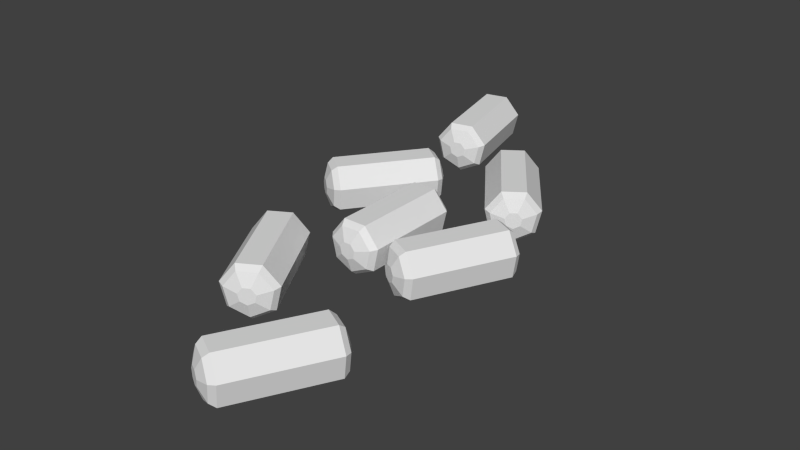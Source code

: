 # Source: stomach_medicine.blend  (saved by Blender 2.69.0; exported with 4.5.12 LTS)
import bpy
from mathutils import Matrix  # noqa: F401  (used for matrix-valued properties, if any)

bpy.ops.wm.read_factory_settings(use_empty=True)
scene = bpy.context.scene
scene.name = 'Scene'

# ---- collections
col_collection_1 = bpy.data.collections.new('Collection 1'); scene.collection.children.link(col_collection_1)

# ---- world
world_world = bpy.data.worlds.new('World'); scene.world = world_world
world_world.color = (0.05088, 0.05088, 0.05088)
world_world.use_sun_shadow = False
world_world.sun_shadow_jitter_overblur = 0.0
world_world.cycles.sampling_method = 'MANUAL'
world_world.cycles.sample_map_resolution = 256

# ---- meshes
me_cylinder = bpy.data.meshes.new('Cylinder')
me_cylinder.from_pydata([(-2.409, 0.6235, 10.67), (-2.747, -0.901, 10.59), (-3.592, -0.901, 10.39), (-4.118, -0.2225, 10.27), (-3.931, 0.6235, 10.31), (-2.869, -0.7411, 10.78), (-3.998, -0.1824, 10.51), (-3.843, 0.5142, 10.55), (-3.021, 0.1936, 10.92), (-3.126, -0.2797, 10.9), (-3.17, 1.0, 10.49), (-2.221, -0.2225, 10.72), (-3.217, 0.8243, 10.69), (-3.564, -0.7411, 10.61), (-2.435, -0.1824, 10.88), (-2.59, 0.5142, 10.84), (-3.257, 0.3104, 10.87), (-3.494, 0.1936, 10.81), (-3.552, -0.06908, 10.8), (-3.388, -0.2797, 10.83), (-2.963, -0.06908, 10.94), (-1.402, -0.2225, 7.252), (-1.929, -0.901, 7.127), (-3.112, 0.6235, 6.848), (-1.999, 0.6235, 8.941), (-1.812, -0.2225, 8.985), (-2.338, -0.901, 8.861), (-3.709, -0.2225, 8.537), (-3.521, 0.6235, 8.581), (-2.652, -0.7411, 6.746), (-2.931, 0.5142, 6.68), (-2.027, 0.1936, 6.712), (-2.394, -0.2797, 6.626), (-2.558, -0.06908, 6.587), (-2.5, 0.1936, 6.601), (-2.351, 1.0, 7.028), (-3.3, -0.2225, 6.804), (-2.773, -0.901, 6.928), (-1.59, 0.6235, 7.207), (-2.76, 1.0, 8.761), (-3.183, -0.901, 8.661), (-2.304, 0.8243, 6.828), (-3.085, -0.1824, 6.644), (-1.956, -0.7411, 6.91), (-1.523, -0.1824, 7.013), (-1.677, 0.5142, 6.976), (-2.263, 0.3104, 6.656), (-2.132, -0.2797, 6.687), (-1.969, -0.06908, 6.726), (3.781, -0.901, -6.629), (3.015, -0.901, -6.22), (2.708, 0.6235, -6.056), (4.063, 0.5142, -6.546), (4.203, -0.1824, -6.621), (2.927, 0.5142, -5.94), (3.845, -0.06908, -6.23), (3.459, -0.2797, -6.024), (3.311, -0.06908, -5.945), (3.398, 1.0, -6.424), (2.538, -0.2225, -5.966), (4.258, -0.2225, -6.883), (4.088, 0.6235, -6.792), (3.495, 0.8243, -6.243), (2.786, -0.1824, -5.866), (3.179, -0.7411, -6.075), (3.81, -0.7411, -6.412), (3.578, 0.3104, -6.088), (3.364, 0.1936, -5.974), (3.697, -0.2797, -6.151), (3.792, 0.1936, -6.202), (1.032, 0.6235, -9.199), (3.25, 0.6235, -8.364), (2.943, -0.901, -8.2), (1.87, 0.6235, -7.628), (2.194, 0.5142, -10.05), (1.941, -0.7411, -9.916), (1.31, -0.7411, -9.58), (1.757, 0.1936, -10.02), (1.275, -0.06908, -9.761), (1.328, 0.1936, -9.79), (1.722, 1.0, -9.567), (0.8617, -0.2225, -9.108), (1.339, -0.901, -9.363), (2.105, -0.901, -9.771), (2.582, -0.2225, -10.03), (2.412, 0.6235, -9.935), (2.56, 1.0, -7.996), (1.7, -0.2225, -7.537), (2.177, -0.901, -7.792), (3.42, -0.2225, -8.455), (1.625, 0.8243, -9.748), (1.057, 0.5142, -9.445), (0.9171, -0.1824, -9.37), (2.334, -0.1824, -10.13), (1.542, 0.3104, -9.904), (1.424, -0.2797, -9.84), (1.661, -0.2797, -9.967), (1.81, -0.06908, -10.05), (-1.517, -0.2225, -2.287), (-1.985, -0.901, -2.558), (-3.204, -0.2225, -3.264), (-1.769, -0.1824, -2.195), (-3.02, 0.5142, -2.921), (-2.435, -0.2797, -2.378), (-2.668, -0.2797, -2.513), (-2.361, 1.0, -2.775), (-3.037, 0.6235, -3.167), (-2.736, -0.901, -2.993), (-1.684, 0.6235, -2.383), (-2.463, 0.8243, -2.598), (-3.158, -0.1824, -3.001), (-2.773, -0.7411, -2.777), (-2.154, -0.7411, -2.419), (-1.906, 0.5142, -2.275), (-2.552, 0.3104, -2.445), (-2.762, 0.1936, -2.567), (-2.814, -0.06908, -2.597), (-2.29, -0.06908, -2.294), (-2.342, 0.1936, -2.324), (0.102, 0.6235, -5.465), (-0.1991, -0.901, -5.64), (-0.624, -0.2225, -3.827), (-2.311, -0.2225, -4.805), (0.08539, 0.5142, -5.712), (-0.1625, -0.7411, -5.855), (-1.166, -0.1824, -6.437), (-0.4997, -0.2797, -6.255), (-0.5745, 1.0, -5.857), (-1.251, 0.6235, -6.249), (-1.418, -0.2225, -6.346), (-0.9499, -0.901, -6.075), (0.269, -0.2225, -5.368), (-1.468, 1.0, -4.316), (-2.144, 0.6235, -4.708), (-1.843, -0.901, -4.534), (-1.092, -0.901, -4.099), (-0.7911, 0.6235, -3.924), (-0.4716, 0.8243, -6.035), (-1.029, 0.5142, -6.357), (-0.7807, -0.7411, -6.214), (0.223, -0.1824, -5.632), (-0.3832, 0.3104, -6.187), (-0.5932, 0.1936, -6.309), (-0.645, -0.06908, -6.339), (-0.2666, -0.2797, -6.12), (-0.1213, -0.06908, -6.035), (-0.1732, 0.1936, -6.065), (4.602, -0.2225, 0.6697), (3.341, -0.901, 1.298), (2.857, -0.2225, 1.54), (3.03, 0.6235, 1.453), (4.397, 0.5142, 1.001), (4.54, -0.1824, 0.93), (4.141, -0.7411, 1.129), (3.103, -0.1824, 1.646), (3.245, 0.5142, 1.575), (4.171, -0.06908, 1.311), (4.02, -0.2797, 1.386), (3.779, -0.2797, 1.506), (3.683, 0.1936, 1.554), (3.73, 1.0, 1.105), (4.118, -0.901, 0.9111), (4.429, 0.6235, 0.7558), (3.821, 0.8243, 1.288), (3.501, -0.7411, 1.448), (3.9, 0.3104, 1.446), (3.629, -0.06908, 1.581), (4.117, 0.1936, 1.338), (2.84, 0.6235, -2.432), (2.529, -0.901, -2.277), (1.268, -0.2225, -1.648), (1.441, 0.6235, -1.734), (3.635, 0.6235, -0.838), (3.808, -0.2225, -0.9242), (3.323, -0.901, -0.6828), (2.063, -0.2225, -0.0542), (2.235, 0.6235, -0.1403), (2.625, 0.5142, -2.554), (2.369, -0.7411, -2.426), (1.729, -0.7411, -2.107), (1.33, -0.1824, -1.908), (1.473, 0.5142, -1.979), (2.187, 0.1936, -2.533), (1.85, -0.2797, -2.364), (2.14, 1.0, -2.083), (1.752, -0.901, -1.889), (3.013, -0.2225, -2.518), (2.935, 1.0, -0.4892), (2.547, -0.901, -0.2956), (2.049, 0.8243, -2.267), (2.767, -0.1824, -2.625), (1.97, 0.3104, -2.424), (1.753, 0.1936, -2.316), (1.699, -0.06908, -2.289), (2.091, -0.2797, -2.485), (2.241, -0.06908, -2.559), (1.216, 0.6235, 6.681), (1.373, -0.2225, 6.793), (0.9325, -0.901, 6.479), (-0.05808, 0.6235, 5.775), (1.114, -0.1824, 6.86), (-0.06451, 0.5142, 6.022), (0.5556, 0.1936, 6.679), (0.1601, 0.1936, 6.398), (0.579, 1.0, 6.228), (-0.2154, -0.2225, 5.663), (0.2254, -0.901, 5.976), (0.4601, 0.8243, 6.395), (-0.1941, -0.1824, 5.93), (0.169, -0.7411, 6.188), (0.7512, -0.7411, 6.602), (0.9847, 0.5142, 6.768), (0.3578, 0.3104, 6.539), (0.1112, -0.06908, 6.363), (0.2481, -0.2797, 6.461), (0.4676, -0.2797, 6.617), (0.6044, -0.06908, 6.714), (3.281, 0.6235, 3.779), (2.997, -0.901, 3.577), (2.007, 0.6235, 2.872), (2.406, -0.2225, 5.342), (1.258, -0.901, 4.525), (0.9744, 0.6235, 4.323), (3.287, 0.5142, 3.532), (3.417, -0.1824, 3.624), (3.054, -0.7411, 3.366), (2.472, -0.7411, 2.951), (2.238, 0.5142, 2.785), (2.667, 0.1936, 2.874), (2.644, 1.0, 3.326), (1.849, -0.2225, 2.76), (2.29, -0.901, 3.074), (3.438, -0.2225, 3.891), (1.611, 1.0, 4.777), (0.817, -0.2225, 4.212), (1.965, -0.901, 5.028), (2.248, 0.6235, 5.23), (2.763, 0.8243, 3.158), (2.109, -0.1824, 2.693), (2.865, 0.3104, 3.015), (2.618, -0.06908, 2.839), (2.755, -0.2797, 2.937), (2.975, -0.2797, 3.093), (3.112, -0.06908, 3.19), (3.063, 0.1936, 3.155), (-0.7894, -0.2225, 3.573), (-1.223, -0.901, 3.896), (-1.92, -0.901, 4.414), (-2.354, -0.2225, 4.737), (-1.162, -0.7411, 4.106), (-1.966, 0.5142, 4.703), (-1.149, 0.1936, 4.316), (-1.452, -0.2797, 4.541), (-1.539, 0.1936, 4.606), (-1.572, 1.0, 4.155), (-2.199, 0.6235, 4.621), (-0.9443, 0.6235, 3.688), (-1.449, 0.8243, 4.319), (-2.093, -0.1824, 4.798), (-1.736, -0.7411, 4.532), (-0.805, -0.1824, 3.84), (-0.9326, 0.5142, 3.935), (-1.344, 0.3104, 4.461), (-1.587, -0.06908, 4.641), (-1.236, -0.2797, 4.38), (-1.101, -0.06908, 4.28), (-4.046, -0.901, 1.556), (-4.48, -0.2225, 1.879), (-4.325, 0.6235, 1.764), (-2.007, 0.6235, 2.259), (-2.287, -0.901, 2.467), (-3.417, -0.2225, 3.308), (-3.262, 0.6235, 3.193), (-3.534, -0.7411, 0.9192), (-4.464, -0.1824, 1.612), (-4.337, 0.5142, 1.517), (-3.817, -0.2797, 0.9105), (-4.034, -0.2797, 1.071), (-4.168, -0.06908, 1.172), (-4.12, 0.1936, 1.136), (-3.698, 1.0, 1.297), (-3.35, -0.901, 1.038), (-2.916, -0.2225, 0.715), (-3.071, 0.6235, 0.8303), (-2.635, 1.0, 2.726), (-2.983, -0.901, 2.985), (-1.852, -0.2225, 2.144), (-3.82, 0.8243, 1.132), (-4.107, -0.7411, 1.346), (-3.176, -0.1824, 0.6532), (-3.304, 0.5142, 0.7481), (-3.925, 0.3104, 0.9909), (-3.683, -0.06908, 0.8103), (-3.731, 0.1936, 0.8461), (0.9749, -0.2225, 1.781), (0.4339, -0.901, 1.781), (-0.4339, -0.901, 1.781), (-0.9749, -0.2225, 1.781), (-0.7818, 0.6235, 1.781), (0.6438, 0.5142, 1.986), (-0.3573, -0.7411, 1.986), (-0.6438, 0.5142, 1.986), (0.1347, -0.2797, 2.162), (0.0, 1.0, 1.781), (0.7818, 0.6235, 1.781), (-5.796e-11, 0.8243, 1.986), (-0.8028, -0.1824, 1.986), (0.3573, -0.7411, 1.986), (0.8028, -0.1824, 1.986), (0.0, 0.3104, 2.162), (-0.2427, 0.1936, 2.162), (-0.3027, -0.06908, 2.162), (-0.1347, -0.2797, 2.162), (0.3027, -0.06908, 2.162), (0.2427, 0.1936, 2.162), (0.7818, 0.6235, -1.781), (0.4339, -0.901, -1.781), (-0.4339, -0.901, -1.781), (-0.7818, 0.6235, -1.781), (0.7818, 0.6235, 0.0), (0.4339, -0.901, 0.0), (-0.4339, -0.901, 0.0), (-0.9749, -0.2225, 0.0), (-0.7818, 0.6235, 0.0), (-0.8028, -0.1824, -1.986), (0.0, 1.0, -1.781), (-0.9749, -0.2225, -1.781), (0.9749, -0.2225, -1.781), (0.0, 1.0, 0.0), (0.9749, -0.2225, 0.0), (-5.796e-11, 0.8243, -1.986), (-0.6438, 0.5142, -1.986), (-0.3573, -0.7411, -1.986), (0.3573, -0.7411, -1.986), (0.8028, -0.1824, -1.986), (0.6438, 0.5142, -1.986), (0.0, 0.3104, -2.162), (-0.2427, 0.1936, -2.162), (-0.3027, -0.06908, -2.162), (-0.1347, -0.2797, -2.162), (0.1347, -0.2797, -2.162), (0.3027, -0.06908, -2.162), (0.2427, 0.1936, -2.162)], [], [(39, 10, 0, 24), (10, 4, 7, 12), (28, 4, 10, 39), (27, 3, 4, 28), (4, 3, 6, 7), (25, 26, 22, 21), (35, 41, 30, 23), (28, 39, 35, 23), (41, 46, 34, 30), (35, 38, 45, 41), (44, 43, 47, 48), (58, 51, 54, 62), (73, 51, 58, 86), (73, 86, 80, 70), (74, 77, 94, 90), (87, 81, 82, 88), (132, 133, 106, 105), (105, 109, 113, 108), (136, 132, 105, 108), (109, 114, 118, 113), (119, 123, 137, 127), (132, 127, 128, 133), (128, 127, 137, 138), (138, 137, 141, 142), (160, 150, 155, 163), (176, 150, 160, 187), (175, 149, 150, 176), (163, 155, 159, 165), (150, 149, 154, 155), (153, 152, 156, 157), (187, 172, 168, 184), (184, 189, 181, 171), (176, 187, 184, 171), (175, 176, 171, 170), (171, 181, 180, 170), (168, 177, 189, 184), (177, 182, 191, 189), (204, 199, 201, 207), (222, 199, 204, 233), (207, 201, 203, 212), (206, 209, 208, 205), (210, 215, 214, 209), (209, 214, 213, 208), (229, 237, 227, 219), (222, 233, 229, 219), (237, 239, 228, 227), (217, 223, 237, 229), (257, 250, 253, 262), (254, 257, 261, 256), (280, 287, 275, 268), (272, 284, 280, 268), (271, 272, 268, 267), (287, 291, 279, 275), (268, 275, 274, 267), (275, 279, 278, 274), (280, 283, 290, 287), (287, 290, 293, 291), (283, 282, 289, 290), (290, 289, 292, 293), (320, 295, 296, 321), (321, 296, 297, 322), (303, 298, 301, 305), (323, 298, 303, 328), (322, 297, 298, 323), (328, 319, 315, 325), (320, 321, 317, 316), (323, 328, 325, 318), (330, 335, 342, 336), (337, 336, 342, 341, 340, 339, 338), (335, 334, 341, 342), (334, 333, 340, 341), (333, 332, 339, 340), (331, 330, 336, 337), (24, 0, 11, 25), (25, 11, 1, 26), (26, 1, 2, 40), (40, 2, 3, 27), (12, 7, 17, 16), (3, 2, 13, 6), (2, 1, 5, 13), (1, 11, 14, 5), (11, 0, 15, 14), (0, 10, 12, 15), (8, 16, 17, 18, 19, 9, 20), (7, 6, 18, 17), (6, 13, 19, 18), (13, 5, 9, 19), (5, 14, 20, 9), (14, 15, 8, 20), (15, 12, 16, 8), (39, 24, 38, 35), (24, 25, 21, 38), (26, 40, 37, 22), (40, 27, 36, 37), (27, 28, 23, 36), (23, 30, 42, 36), (36, 42, 29, 37), (37, 29, 43, 22), (22, 43, 44, 21), (21, 44, 45, 38), (31, 48, 47, 32, 33, 34, 46), (30, 34, 33, 42), (42, 33, 32, 29), (29, 32, 47, 43), (44, 48, 31, 45), (45, 31, 46, 41), (86, 58, 61, 71), (71, 61, 60, 89), (89, 60, 49, 72), (72, 49, 50, 88), (88, 50, 59, 87), (87, 59, 51, 73), (62, 54, 67, 66), (51, 59, 63, 54), (59, 50, 64, 63), (50, 49, 65, 64), (49, 60, 53, 65), (60, 61, 52, 53), (61, 58, 62, 52), (69, 66, 67, 57, 56, 68, 55), (54, 63, 57, 67), (63, 64, 56, 57), (64, 65, 68, 56), (65, 53, 55, 68), (53, 52, 69, 55), (52, 62, 66, 69), (86, 71, 85, 80), (71, 89, 84, 85), (89, 72, 83, 84), (72, 88, 82, 83), (80, 90, 91, 70), (87, 73, 70, 81), (90, 94, 79, 91), (70, 91, 92, 81), (81, 92, 76, 82), (82, 76, 75, 83), (83, 75, 93, 84), (84, 93, 74, 85), (85, 74, 90, 80), (77, 97, 96, 95, 78, 79, 94), (91, 79, 78, 92), (92, 78, 95, 76), (76, 95, 96, 75), (75, 96, 97, 93), (93, 97, 77, 74), (136, 108, 98, 121), (121, 98, 99, 135), (135, 99, 107, 134), (134, 107, 100, 122), (105, 106, 102, 109), (122, 100, 106, 133), (109, 102, 115, 114), (106, 100, 110, 102), (100, 107, 111, 110), (107, 99, 112, 111), (99, 98, 101, 112), (98, 108, 113, 101), (118, 114, 115, 116, 104, 103, 117), (102, 110, 116, 115), (110, 111, 104, 116), (111, 112, 103, 104), (112, 101, 117, 103), (101, 113, 118, 117), (132, 136, 119, 127), (136, 121, 131, 119), (121, 135, 120, 131), (135, 134, 130, 120), (134, 122, 129, 130), (122, 133, 128, 129), (128, 138, 125, 129), (129, 125, 139, 130), (130, 139, 124, 120), (120, 124, 140, 131), (131, 140, 123, 119), (146, 145, 144, 126, 143, 142, 141), (138, 142, 143, 125), (125, 143, 126, 139), (139, 126, 144, 124), (124, 144, 145, 140), (140, 145, 146, 123), (123, 146, 141, 137), (187, 160, 162, 172), (172, 162, 147, 173), (173, 147, 161, 174), (174, 161, 148, 188), (188, 148, 149, 175), (149, 148, 164, 154), (148, 161, 153, 164), (161, 147, 152, 153), (147, 162, 151, 152), (162, 160, 163, 151), (167, 165, 159, 166, 158, 157, 156), (155, 154, 166, 159), (154, 164, 158, 166), (164, 153, 157, 158), (152, 151, 167, 156), (151, 163, 165, 167), (172, 173, 186, 168), (173, 174, 169, 186), (174, 188, 185, 169), (188, 175, 170, 185), (189, 191, 192, 181), (170, 180, 179, 185), (185, 179, 178, 169), (169, 178, 190, 186), (186, 190, 177, 168), (182, 195, 194, 183, 193, 192, 191), (181, 192, 193, 180), (180, 193, 183, 179), (179, 183, 194, 178), (178, 194, 195, 190), (190, 195, 182, 177), (233, 204, 196, 236), (236, 196, 197, 220), (220, 197, 198, 235), (235, 198, 206, 221), (221, 206, 205, 234), (234, 205, 199, 222), (199, 205, 208, 201), (206, 198, 210, 209), (198, 197, 200, 210), (197, 196, 211, 200), (196, 204, 207, 211), (202, 212, 203, 213, 214, 215, 216), (201, 208, 213, 203), (210, 200, 216, 215), (200, 211, 202, 216), (211, 207, 212, 202), (233, 236, 217, 229), (236, 220, 232, 217), (220, 235, 218, 232), (235, 221, 231, 218), (221, 234, 230, 231), (234, 222, 219, 230), (219, 227, 238, 230), (230, 238, 226, 231), (231, 226, 225, 218), (218, 225, 224, 232), (232, 224, 223, 217), (244, 243, 242, 241, 240, 228, 239), (227, 228, 240, 238), (238, 240, 241, 226), (226, 241, 242, 225), (225, 242, 243, 224), (224, 243, 244, 223), (223, 244, 239, 237), (284, 254, 256, 269), (269, 256, 245, 286), (286, 245, 246, 270), (270, 246, 247, 285), (285, 247, 248, 271), (254, 255, 250, 257), (272, 255, 254, 284), (271, 248, 255, 272), (255, 248, 258, 250), (248, 247, 259, 258), (247, 246, 249, 259), (246, 245, 260, 249), (245, 256, 261, 260), (251, 262, 253, 263, 252, 264, 265), (250, 258, 263, 253), (258, 259, 252, 263), (259, 249, 264, 252), (249, 260, 265, 264), (260, 261, 251, 265), (261, 257, 262, 251), (284, 269, 283, 280), (269, 286, 282, 283), (286, 270, 281, 282), (270, 285, 266, 281), (285, 271, 267, 266), (267, 274, 288, 266), (266, 288, 273, 281), (281, 273, 289, 282), (293, 292, 276, 277, 278, 279, 291), (274, 278, 277, 288), (288, 277, 276, 273), (273, 276, 292, 289), (328, 303, 304, 319), (319, 304, 294, 329), (329, 294, 295, 320), (305, 301, 310, 309), (298, 297, 306, 301), (297, 296, 300, 306), (296, 295, 307, 300), (295, 294, 308, 307), (294, 304, 299, 308), (304, 303, 305, 299), (314, 309, 310, 311, 312, 302, 313), (301, 306, 311, 310), (306, 300, 312, 311), (300, 307, 302, 312), (307, 308, 313, 302), (308, 299, 314, 313), (299, 305, 309, 314), (319, 329, 327, 315), (329, 320, 316, 327), (321, 322, 326, 317), (325, 330, 331, 318), (322, 323, 318, 326), (318, 331, 324, 326), (326, 324, 332, 317), (317, 332, 333, 316), (316, 333, 334, 327), (327, 334, 335, 315), (315, 335, 330, 325), (331, 337, 338, 324), (324, 338, 339, 332)])
me_cylinder.use_remesh_preserve_volume = False
me_cylinder.use_remesh_preserve_attributes = False
me_cylinder.use_mirror_vertex_groups = False
me_cylinder.update()

# ---- objects
ob_cylinder = bpy.data.objects.new('Cylinder', me_cylinder)

# ---- transforms, parenting, visibility, modifiers, constraints
ob_cylinder.location = (0.03391, -0.004712, 0.0)
ob_cylinder.rotation_euler = (-1.571, -2.22e-16, 2.22e-16)
ob_cylinder.scale = (0.02854, 0.02854, 0.02854)
ob_cylinder.lineart.crease_threshold = 0.0

# ---- collection membership
col_collection_1.objects.link(ob_cylinder)

# ---- scene / render settings (as saved in the file)
scene.frame_start = 1; scene.frame_end = 250; scene.frame_set(240)
scene.render.engine = 'BLENDER_EEVEE_NEXT'
scene.render.image_settings.color_mode = 'RGB'
scene.render.image_settings.compression = 90
scene.render.resolution_percentage = 50
scene.render.dither_intensity = 0.0
scene.cycles.use_denoising = False
scene.cycles.samples = 10
scene.cycles.sampling_pattern = 'TABULATED_SOBOL'
scene.cycles.light_sampling_threshold = 0.0
scene.cycles.use_adaptive_sampling = False
scene.cycles.use_light_tree = False
scene.cycles.blur_glossy = 0.0
scene.cycles.volume_bounces = 1
scene.cycles.pixel_filter_type = 'GAUSSIAN'
scene.cycles.sample_clamp_indirect = 0.0
scene.view_settings.view_transform = 'Standard'
bpy.context.view_layer.update()

# ---- added for rendering (the .blend has no active camera and no usable light): camera, sun
cam_auto = bpy.data.cameras.new('AutoCamera')
cam_auto.lens = 50.0
cam_auto.sensor_width = 36.0
cam_auto.clip_end = 1000.0
ob_auto_camera = bpy.data.objects.new('AutoCamera', cam_auto)
scene.collection.objects.link(ob_auto_camera)
ob_auto_camera.location = (0.643351, -0.722401, 0.484743)
ob_auto_camera.rotation_euler = (1.09748, -7.21219e-08, 0.694738)
scene.camera = ob_auto_camera
light_auto_sun = bpy.data.lights.new('AutoSun', 'SUN')
light_auto_sun.energy = 3.0
light_auto_sun.angle = 0.0523599
ob_auto_sun = bpy.data.objects.new('AutoSun', light_auto_sun)
scene.collection.objects.link(ob_auto_sun)
ob_auto_sun.rotation_euler = (0.872665, 0.174533, 0.523599)
bpy.context.view_layer.update()
